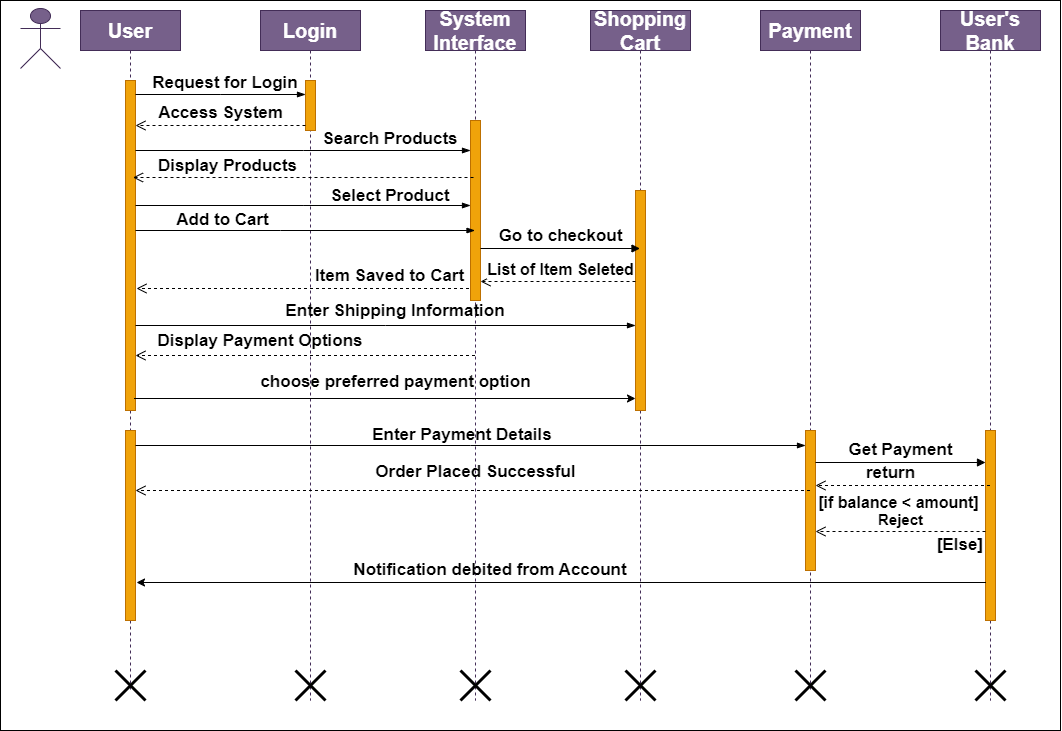

The diagram above was exported from draw.io. Its source (the exported page's mxGraphModel, read from the mxfile embedded in the PNG):
<mxGraphModel dx="1235" dy="731" grid="1" gridSize="10" guides="1" tooltips="1" connect="1" arrows="1" fold="1" page="1" pageScale="1" pageWidth="850" pageHeight="1100" math="0" shadow="0">
  <root>
    <mxCell id="0" />
    <mxCell id="1" parent="0" />
    <mxCell id="kMnov5HRlJI-jCi8RrUA-3" value="" style="rounded=0;whiteSpace=wrap;html=1;" parent="1" vertex="1">
      <mxGeometry y="110" width="1060" height="730" as="geometry" />
    </mxCell>
    <mxCell id="SVaxn2LJPNIFhB2Vvo65-1" value="User" style="shape=umlLifeline;perimeter=lifelinePerimeter;whiteSpace=wrap;html=1;container=1;dropTarget=0;collapsible=0;recursiveResize=0;outlineConnect=0;portConstraint=eastwest;newEdgeStyle={&quot;curved&quot;:0,&quot;rounded&quot;:0};fillColor=#76608a;fontColor=#ffffff;strokeColor=#432D57;fontSize=20;fontStyle=1" parent="1" vertex="1">
      <mxGeometry x="80" y="120" width="100" height="680" as="geometry" />
    </mxCell>
    <mxCell id="9x647scpggXA5iGpZgBY-1" value="" style="html=1;points=[[0,0,0,0,5],[0,1,0,0,-5],[1,0,0,0,5],[1,1,0,0,-5]];perimeter=orthogonalPerimeter;outlineConnect=0;targetShapes=umlLifeline;portConstraint=eastwest;newEdgeStyle={&quot;curved&quot;:0,&quot;rounded&quot;:0};fillColor=#f0a30a;fontColor=#000000;strokeColor=#BD7000;" parent="SVaxn2LJPNIFhB2Vvo65-1" vertex="1">
      <mxGeometry x="45" y="70" width="10" height="330" as="geometry" />
    </mxCell>
    <mxCell id="9x647scpggXA5iGpZgBY-38" value="" style="html=1;points=[[0,0,0,0,5],[0,1,0,0,-5],[1,0,0,0,5],[1,1,0,0,-5]];perimeter=orthogonalPerimeter;outlineConnect=0;targetShapes=umlLifeline;portConstraint=eastwest;newEdgeStyle={&quot;curved&quot;:0,&quot;rounded&quot;:0};fillColor=#f0a30a;fontColor=#000000;strokeColor=#BD7000;" parent="SVaxn2LJPNIFhB2Vvo65-1" vertex="1">
      <mxGeometry x="45" y="420" width="10" height="190" as="geometry" />
    </mxCell>
    <mxCell id="SVaxn2LJPNIFhB2Vvo65-2" value="Login" style="shape=umlLifeline;perimeter=lifelinePerimeter;whiteSpace=wrap;html=1;container=1;dropTarget=0;collapsible=0;recursiveResize=0;outlineConnect=0;portConstraint=eastwest;newEdgeStyle={&quot;curved&quot;:0,&quot;rounded&quot;:0};fillColor=#76608a;fontColor=#ffffff;strokeColor=#432D57;fontSize=20;fontStyle=1" parent="1" vertex="1">
      <mxGeometry x="260" y="120" width="100" height="690" as="geometry" />
    </mxCell>
    <mxCell id="9x647scpggXA5iGpZgBY-2" value="" style="html=1;points=[[0,0,0,0,5],[0,1,0,0,-5],[1,0,0,0,5],[1,1,0,0,-5]];perimeter=orthogonalPerimeter;outlineConnect=0;targetShapes=umlLifeline;portConstraint=eastwest;newEdgeStyle={&quot;curved&quot;:0,&quot;rounded&quot;:0};fillColor=#f0a30a;fontColor=#000000;strokeColor=#BD7000;" parent="SVaxn2LJPNIFhB2Vvo65-2" vertex="1">
      <mxGeometry x="45" y="70" width="10" height="50" as="geometry" />
    </mxCell>
    <mxCell id="9x647scpggXA5iGpZgBY-59" value="" style="shape=umlDestroy;whiteSpace=wrap;html=1;strokeWidth=3;targetShapes=umlLifeline;" parent="SVaxn2LJPNIFhB2Vvo65-2" vertex="1">
      <mxGeometry x="35" y="660" width="30" height="30" as="geometry" />
    </mxCell>
    <mxCell id="SVaxn2LJPNIFhB2Vvo65-3" value="Shopping Cart" style="shape=umlLifeline;perimeter=lifelinePerimeter;whiteSpace=wrap;html=1;container=1;dropTarget=0;collapsible=0;recursiveResize=0;outlineConnect=0;portConstraint=eastwest;newEdgeStyle={&quot;curved&quot;:0,&quot;rounded&quot;:0};fillColor=#76608a;fontColor=#ffffff;strokeColor=#432D57;fontSize=20;fontStyle=1" parent="1" vertex="1">
      <mxGeometry x="590" y="120" width="100" height="690" as="geometry" />
    </mxCell>
    <mxCell id="9x647scpggXA5iGpZgBY-20" value="" style="html=1;points=[[0,0,0,0,5],[0,1,0,0,-5],[1,0,0,0,5],[1,1,0,0,-5]];perimeter=orthogonalPerimeter;outlineConnect=0;targetShapes=umlLifeline;portConstraint=eastwest;newEdgeStyle={&quot;curved&quot;:0,&quot;rounded&quot;:0};fillColor=#f0a30a;fontColor=#000000;strokeColor=#BD7000;" parent="SVaxn2LJPNIFhB2Vvo65-3" vertex="1">
      <mxGeometry x="45" y="180" width="10" height="220" as="geometry" />
    </mxCell>
    <mxCell id="9x647scpggXA5iGpZgBY-61" value="" style="shape=umlDestroy;whiteSpace=wrap;html=1;strokeWidth=3;targetShapes=umlLifeline;" parent="SVaxn2LJPNIFhB2Vvo65-3" vertex="1">
      <mxGeometry x="35" y="660" width="30" height="30" as="geometry" />
    </mxCell>
    <mxCell id="SVaxn2LJPNIFhB2Vvo65-4" value="Payment" style="shape=umlLifeline;perimeter=lifelinePerimeter;whiteSpace=wrap;html=1;container=1;dropTarget=0;collapsible=0;recursiveResize=0;outlineConnect=0;portConstraint=eastwest;newEdgeStyle={&quot;curved&quot;:0,&quot;rounded&quot;:0};fillColor=#76608a;fontColor=#ffffff;strokeColor=#432D57;fontSize=20;fontStyle=1" parent="1" vertex="1">
      <mxGeometry x="760" y="120" width="100" height="680" as="geometry" />
    </mxCell>
    <mxCell id="9x647scpggXA5iGpZgBY-39" value="" style="html=1;points=[[0,0,0,0,5],[0,1,0,0,-5],[1,0,0,0,5],[1,1,0,0,-5]];perimeter=orthogonalPerimeter;outlineConnect=0;targetShapes=umlLifeline;portConstraint=eastwest;newEdgeStyle={&quot;curved&quot;:0,&quot;rounded&quot;:0};fillColor=#f0a30a;fontColor=#000000;strokeColor=#BD7000;" parent="SVaxn2LJPNIFhB2Vvo65-4" vertex="1">
      <mxGeometry x="45" y="420" width="10" height="140" as="geometry" />
    </mxCell>
    <mxCell id="SVaxn2LJPNIFhB2Vvo65-5" value="User's Bank" style="shape=umlLifeline;perimeter=lifelinePerimeter;whiteSpace=wrap;html=1;container=1;dropTarget=0;collapsible=0;recursiveResize=0;outlineConnect=0;portConstraint=eastwest;newEdgeStyle={&quot;curved&quot;:0,&quot;rounded&quot;:0};fillColor=#76608a;fontColor=#ffffff;strokeColor=#432D57;fontSize=20;fontStyle=1" parent="1" vertex="1">
      <mxGeometry x="940" y="120" width="100" height="690" as="geometry" />
    </mxCell>
    <mxCell id="9x647scpggXA5iGpZgBY-45" value="" style="html=1;points=[[0,0,0,0,5],[0,1,0,0,-5],[1,0,0,0,5],[1,1,0,0,-5]];perimeter=orthogonalPerimeter;outlineConnect=0;targetShapes=umlLifeline;portConstraint=eastwest;newEdgeStyle={&quot;curved&quot;:0,&quot;rounded&quot;:0};fillColor=#f0a30a;fontColor=#000000;strokeColor=#BD7000;" parent="SVaxn2LJPNIFhB2Vvo65-5" vertex="1">
      <mxGeometry x="45" y="420" width="10" height="190" as="geometry" />
    </mxCell>
    <mxCell id="9x647scpggXA5iGpZgBY-63" value="" style="shape=umlDestroy;whiteSpace=wrap;html=1;strokeWidth=3;targetShapes=umlLifeline;" parent="SVaxn2LJPNIFhB2Vvo65-5" vertex="1">
      <mxGeometry x="35" y="660" width="30" height="30" as="geometry" />
    </mxCell>
    <mxCell id="9x647scpggXA5iGpZgBY-4" value="" style="edgeStyle=elbowEdgeStyle;fontSize=12;html=1;endArrow=blockThin;endFill=1;rounded=0;" parent="1" edge="1">
      <mxGeometry width="160" relative="1" as="geometry">
        <mxPoint x="135" y="204" as="sourcePoint" />
        <mxPoint x="305" y="204" as="targetPoint" />
      </mxGeometry>
    </mxCell>
    <mxCell id="9x647scpggXA5iGpZgBY-5" value="Request for Login" style="text;html=1;strokeColor=none;fillColor=none;align=center;verticalAlign=middle;whiteSpace=wrap;rounded=0;fontSize=17;fontStyle=1" parent="1" vertex="1">
      <mxGeometry x="150" y="178" width="150" height="30" as="geometry" />
    </mxCell>
    <mxCell id="9x647scpggXA5iGpZgBY-6" value="Access System" style="html=1;verticalAlign=bottom;endArrow=open;dashed=1;endSize=8;curved=0;rounded=0;exitX=0;exitY=1;exitDx=0;exitDy=-5;exitPerimeter=0;fontSize=17;fontStyle=1" parent="1" source="9x647scpggXA5iGpZgBY-2" target="9x647scpggXA5iGpZgBY-1" edge="1">
      <mxGeometry relative="1" as="geometry">
        <mxPoint x="250" y="230" as="sourcePoint" />
        <mxPoint x="150" y="235" as="targetPoint" />
      </mxGeometry>
    </mxCell>
    <mxCell id="9x647scpggXA5iGpZgBY-7" value="System Interface" style="shape=umlLifeline;perimeter=lifelinePerimeter;whiteSpace=wrap;html=1;container=1;dropTarget=0;collapsible=0;recursiveResize=0;outlineConnect=0;portConstraint=eastwest;newEdgeStyle={&quot;curved&quot;:0,&quot;rounded&quot;:0};fillColor=#76608a;fontColor=#ffffff;strokeColor=#432D57;fontSize=20;fontStyle=1" parent="1" vertex="1">
      <mxGeometry x="425" y="120" width="100" height="690" as="geometry" />
    </mxCell>
    <mxCell id="9x647scpggXA5iGpZgBY-10" value="" style="html=1;points=[[0,0,0,0,5],[0,1,0,0,-5],[1,0,0,0,5],[1,1,0,0,-5]];perimeter=orthogonalPerimeter;outlineConnect=0;targetShapes=umlLifeline;portConstraint=eastwest;newEdgeStyle={&quot;curved&quot;:0,&quot;rounded&quot;:0};fillColor=#f0a30a;fontColor=#000000;strokeColor=#BD7000;" parent="9x647scpggXA5iGpZgBY-7" vertex="1">
      <mxGeometry x="45" y="110" width="10" height="180" as="geometry" />
    </mxCell>
    <mxCell id="9x647scpggXA5iGpZgBY-60" value="" style="shape=umlDestroy;whiteSpace=wrap;html=1;strokeWidth=3;targetShapes=umlLifeline;" parent="9x647scpggXA5iGpZgBY-7" vertex="1">
      <mxGeometry x="35" y="660" width="30" height="30" as="geometry" />
    </mxCell>
    <mxCell id="9x647scpggXA5iGpZgBY-8" value="" style="edgeStyle=elbowEdgeStyle;fontSize=12;html=1;endArrow=blockThin;endFill=1;rounded=0;" parent="1" source="9x647scpggXA5iGpZgBY-1" target="9x647scpggXA5iGpZgBY-10" edge="1">
      <mxGeometry width="160" relative="1" as="geometry">
        <mxPoint x="150" y="270" as="sourcePoint" />
        <mxPoint x="310" y="270" as="targetPoint" />
        <Array as="points">
          <mxPoint x="303" y="260" />
        </Array>
      </mxGeometry>
    </mxCell>
    <mxCell id="9x647scpggXA5iGpZgBY-12" value="Search Products" style="text;html=1;strokeColor=none;fillColor=none;align=center;verticalAlign=middle;whiteSpace=wrap;rounded=0;fontSize=17;fontStyle=1" parent="1" vertex="1">
      <mxGeometry x="320" y="234" width="140" height="30" as="geometry" />
    </mxCell>
    <mxCell id="9x647scpggXA5iGpZgBY-15" value="" style="html=1;verticalAlign=bottom;endArrow=open;dashed=1;endSize=8;curved=0;rounded=0;" parent="1" edge="1">
      <mxGeometry relative="1" as="geometry">
        <mxPoint x="473" y="287" as="sourcePoint" />
        <mxPoint x="132.5" y="287" as="targetPoint" />
      </mxGeometry>
    </mxCell>
    <mxCell id="9x647scpggXA5iGpZgBY-17" value="Display Products" style="text;html=1;strokeColor=none;fillColor=none;align=center;verticalAlign=middle;whiteSpace=wrap;rounded=0;fontSize=17;fontStyle=1" parent="1" vertex="1">
      <mxGeometry x="155" y="261" width="145" height="30" as="geometry" />
    </mxCell>
    <mxCell id="9x647scpggXA5iGpZgBY-18" value="" style="edgeStyle=elbowEdgeStyle;fontSize=12;html=1;endArrow=blockThin;endFill=1;rounded=0;entryX=0;entryY=1;entryDx=0;entryDy=-5;entryPerimeter=0;" parent="1" edge="1">
      <mxGeometry width="160" relative="1" as="geometry">
        <mxPoint x="135" y="315" as="sourcePoint" />
        <mxPoint x="470" y="315" as="targetPoint" />
      </mxGeometry>
    </mxCell>
    <mxCell id="9x647scpggXA5iGpZgBY-19" value="Select Product" style="text;html=1;strokeColor=none;fillColor=none;align=center;verticalAlign=middle;whiteSpace=wrap;rounded=0;fontSize=17;fontStyle=1" parent="1" vertex="1">
      <mxGeometry x="325" y="291" width="130" height="30" as="geometry" />
    </mxCell>
    <mxCell id="9x647scpggXA5iGpZgBY-22" value="Go to checkout" style="html=1;verticalAlign=bottom;endArrow=block;curved=0;rounded=0;fontSize=17;fontStyle=1" parent="1" edge="1">
      <mxGeometry width="80" relative="1" as="geometry">
        <mxPoint x="480" y="358" as="sourcePoint" />
        <mxPoint x="639.5" y="358" as="targetPoint" />
      </mxGeometry>
    </mxCell>
    <mxCell id="9x647scpggXA5iGpZgBY-26" value="" style="edgeStyle=elbowEdgeStyle;fontSize=12;html=1;endArrow=blockThin;endFill=1;rounded=0;" parent="1" source="9x647scpggXA5iGpZgBY-1" target="9x647scpggXA5iGpZgBY-7" edge="1">
      <mxGeometry width="160" relative="1" as="geometry">
        <mxPoint x="200" y="370" as="sourcePoint" />
        <mxPoint x="360" y="370" as="targetPoint" />
        <Array as="points">
          <mxPoint x="280" y="340" />
        </Array>
      </mxGeometry>
    </mxCell>
    <mxCell id="9x647scpggXA5iGpZgBY-27" value="Add to Cart" style="text;html=1;strokeColor=none;fillColor=none;align=center;verticalAlign=middle;whiteSpace=wrap;rounded=0;fontSize=17;fontStyle=1" parent="1" vertex="1">
      <mxGeometry x="170" y="315" width="105" height="30" as="geometry" />
    </mxCell>
    <mxCell id="9x647scpggXA5iGpZgBY-28" value="List of Item Seleted" style="html=1;verticalAlign=bottom;endArrow=open;dashed=1;endSize=8;curved=0;rounded=0;fontSize=16;fontStyle=1" parent="1" edge="1">
      <mxGeometry x="-0.0323" relative="1" as="geometry">
        <mxPoint x="635" y="391" as="sourcePoint" />
        <mxPoint x="480" y="391" as="targetPoint" />
        <mxPoint as="offset" />
      </mxGeometry>
    </mxCell>
    <mxCell id="9x647scpggXA5iGpZgBY-29" value="Item Saved to Cart" style="html=1;verticalAlign=bottom;endArrow=open;dashed=1;endSize=8;curved=0;rounded=0;fontSize=17;fontStyle=1" parent="1" edge="1">
      <mxGeometry x="-0.519" relative="1" as="geometry">
        <mxPoint x="468.5" y="398" as="sourcePoint" />
        <mxPoint x="136" y="398" as="targetPoint" />
        <mxPoint as="offset" />
      </mxGeometry>
    </mxCell>
    <mxCell id="9x647scpggXA5iGpZgBY-30" value="" style="edgeStyle=elbowEdgeStyle;fontSize=12;html=1;endArrow=blockThin;endFill=1;rounded=0;" parent="1" target="9x647scpggXA5iGpZgBY-20" edge="1">
      <mxGeometry width="160" relative="1" as="geometry">
        <mxPoint x="135" y="435" as="sourcePoint" />
        <mxPoint x="690" y="435" as="targetPoint" />
        <Array as="points">
          <mxPoint x="385" y="435" />
        </Array>
      </mxGeometry>
    </mxCell>
    <mxCell id="9x647scpggXA5iGpZgBY-32" value="Enter Shipping Information" style="text;html=1;strokeColor=none;fillColor=none;align=center;verticalAlign=middle;whiteSpace=wrap;rounded=0;fontSize=17;fontStyle=1" parent="1" vertex="1">
      <mxGeometry x="281" y="406" width="228" height="30" as="geometry" />
    </mxCell>
    <mxCell id="9x647scpggXA5iGpZgBY-34" value="" style="html=1;verticalAlign=bottom;endArrow=open;dashed=1;endSize=8;curved=0;rounded=0;" parent="1" edge="1">
      <mxGeometry relative="1" as="geometry">
        <mxPoint x="474.5" y="465" as="sourcePoint" />
        <mxPoint x="135" y="465" as="targetPoint" />
      </mxGeometry>
    </mxCell>
    <mxCell id="9x647scpggXA5iGpZgBY-35" value="Display Payment Options" style="text;html=1;strokeColor=none;fillColor=none;align=center;verticalAlign=middle;whiteSpace=wrap;rounded=0;fontSize=17;fontStyle=1" parent="1" vertex="1">
      <mxGeometry x="150" y="436" width="220" height="30" as="geometry" />
    </mxCell>
    <mxCell id="9x647scpggXA5iGpZgBY-36" value="" style="endArrow=classic;html=1;rounded=0;" parent="1" edge="1">
      <mxGeometry width="50" height="50" relative="1" as="geometry">
        <mxPoint x="133.5" y="508" as="sourcePoint" />
        <mxPoint x="635" y="508" as="targetPoint" />
      </mxGeometry>
    </mxCell>
    <mxCell id="9x647scpggXA5iGpZgBY-37" value="choose preferred payment option" style="text;html=1;strokeColor=none;fillColor=none;align=center;verticalAlign=middle;whiteSpace=wrap;rounded=0;fontSize=17;fontStyle=1" parent="1" vertex="1">
      <mxGeometry x="252.5" y="477" width="285" height="30" as="geometry" />
    </mxCell>
    <mxCell id="9x647scpggXA5iGpZgBY-40" value="" style="edgeStyle=elbowEdgeStyle;fontSize=12;html=1;endArrow=blockThin;endFill=1;rounded=0;" parent="1" edge="1">
      <mxGeometry width="160" relative="1" as="geometry">
        <mxPoint x="135" y="555" as="sourcePoint" />
        <mxPoint x="805" y="555" as="targetPoint" />
        <Array as="points">
          <mxPoint x="470" y="555" />
        </Array>
      </mxGeometry>
    </mxCell>
    <mxCell id="9x647scpggXA5iGpZgBY-41" value="Enter Payment Details" style="text;html=1;strokeColor=none;fillColor=none;align=center;verticalAlign=middle;whiteSpace=wrap;rounded=0;fontSize=17;fontStyle=1" parent="1" vertex="1">
      <mxGeometry x="360" y="530" width="203.75" height="30" as="geometry" />
    </mxCell>
    <mxCell id="9x647scpggXA5iGpZgBY-42" value="Get Payment" style="html=1;verticalAlign=bottom;endArrow=block;curved=0;rounded=0;fontSize=17;fontStyle=1" parent="1" edge="1">
      <mxGeometry width="80" relative="1" as="geometry">
        <mxPoint x="815" y="572" as="sourcePoint" />
        <mxPoint x="985" y="572" as="targetPoint" />
      </mxGeometry>
    </mxCell>
    <mxCell id="9x647scpggXA5iGpZgBY-43" value="return" style="html=1;verticalAlign=bottom;endArrow=open;dashed=1;endSize=8;curved=0;rounded=0;entryX=1;entryY=1;entryDx=0;entryDy=-5;entryPerimeter=0;fontSize=17;fontStyle=1" parent="1" edge="1">
      <mxGeometry x="0.1404" relative="1" as="geometry">
        <mxPoint x="989.5" y="595" as="sourcePoint" />
        <mxPoint x="815" y="595" as="targetPoint" />
        <mxPoint as="offset" />
      </mxGeometry>
    </mxCell>
    <mxCell id="9x647scpggXA5iGpZgBY-46" value="[if balance &amp;lt; amount]" style="text;html=1;strokeColor=none;fillColor=none;align=center;verticalAlign=middle;whiteSpace=wrap;rounded=0;fontSize=16;fontStyle=1" parent="1" vertex="1">
      <mxGeometry x="814" y="597" width="169" height="30" as="geometry" />
    </mxCell>
    <mxCell id="9x647scpggXA5iGpZgBY-47" value="Reject" style="html=1;verticalAlign=bottom;endArrow=open;dashed=1;endSize=8;curved=0;rounded=0;fontSize=15;fontStyle=1" parent="1" edge="1">
      <mxGeometry relative="1" as="geometry">
        <mxPoint x="985" y="641" as="sourcePoint" />
        <mxPoint x="815" y="641" as="targetPoint" />
      </mxGeometry>
    </mxCell>
    <mxCell id="9x647scpggXA5iGpZgBY-48" value="[Else]" style="text;html=1;strokeColor=none;fillColor=none;align=center;verticalAlign=middle;whiteSpace=wrap;rounded=0;fontSize=17;fontStyle=1" parent="1" vertex="1">
      <mxGeometry x="930" y="640" width="60" height="30" as="geometry" />
    </mxCell>
    <mxCell id="9x647scpggXA5iGpZgBY-50" value="Order Placed Successful" style="text;html=1;strokeColor=none;fillColor=none;align=center;verticalAlign=middle;whiteSpace=wrap;rounded=0;fontSize=17;fontStyle=1" parent="1" vertex="1">
      <mxGeometry x="363.75" y="567" width="222.5" height="30" as="geometry" />
    </mxCell>
    <mxCell id="9x647scpggXA5iGpZgBY-51" value="" style="endArrow=classic;html=1;rounded=0;" parent="1" edge="1">
      <mxGeometry width="50" height="50" relative="1" as="geometry">
        <mxPoint x="985.5" y="692" as="sourcePoint" />
        <mxPoint x="136" y="692" as="targetPoint" />
      </mxGeometry>
    </mxCell>
    <mxCell id="9x647scpggXA5iGpZgBY-52" value="Notification debited from Account" style="text;html=1;strokeColor=none;fillColor=none;align=center;verticalAlign=middle;whiteSpace=wrap;rounded=0;fontSize=17;fontStyle=1" parent="1" vertex="1">
      <mxGeometry x="350" y="665" width="280" height="30" as="geometry" />
    </mxCell>
    <mxCell id="9x647scpggXA5iGpZgBY-56" value="" style="html=1;verticalAlign=bottom;endArrow=open;dashed=1;endSize=8;curved=0;rounded=0;" parent="1" edge="1">
      <mxGeometry relative="1" as="geometry">
        <mxPoint x="809.5" y="600" as="sourcePoint" />
        <mxPoint x="135" y="600" as="targetPoint" />
      </mxGeometry>
    </mxCell>
    <mxCell id="9x647scpggXA5iGpZgBY-58" value="" style="shape=umlDestroy;whiteSpace=wrap;html=1;strokeWidth=3;targetShapes=umlLifeline;" parent="1" vertex="1">
      <mxGeometry x="115" y="780" width="30" height="30" as="geometry" />
    </mxCell>
    <mxCell id="9x647scpggXA5iGpZgBY-62" value="" style="shape=umlDestroy;whiteSpace=wrap;html=1;strokeWidth=3;targetShapes=umlLifeline;" parent="1" vertex="1">
      <mxGeometry x="795" y="780" width="30" height="30" as="geometry" />
    </mxCell>
    <mxCell id="TBExA7Vu51sZj3RufzNy-1" value="" style="shape=umlActor;verticalLabelPosition=bottom;verticalAlign=top;html=1;outlineConnect=0;fillColor=#76608a;fontColor=#ffffff;strokeColor=#432D57;" vertex="1" parent="1">
      <mxGeometry x="20" y="118" width="40" height="60" as="geometry" />
    </mxCell>
  </root>
</mxGraphModel>